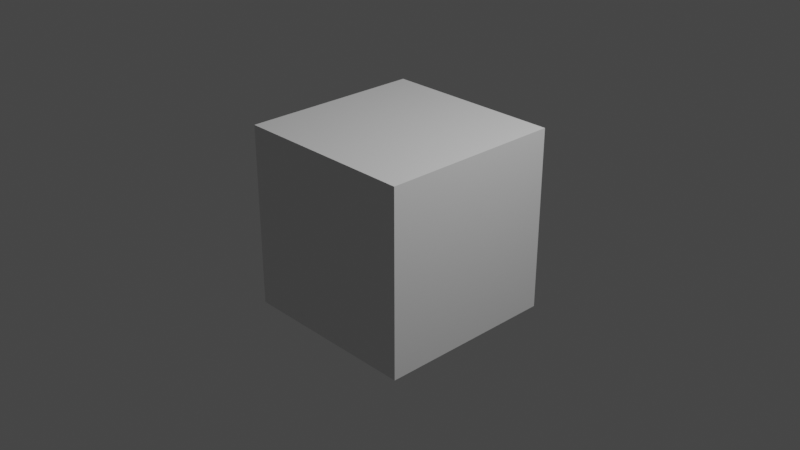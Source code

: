 # Source: worksheet11_0a.blend  (saved by Blender 3.6.13; exported with 4.5.12 LTS)
import bpy
from mathutils import Matrix  # noqa: F401  (used for matrix-valued properties, if any)

bpy.ops.wm.read_factory_settings(use_empty=True)
scene = bpy.context.scene
scene.name = 'Scene'

# ---- collections
col_collection = bpy.data.collections.new('Collection'); scene.collection.children.link(col_collection)

# ---- materials (node trees are filled in below, after node groups)
mat_material = bpy.data.materials.new('Material')
mat_material.alpha_threshold = 0.0
mat_material.roughness = 0.5
mat_material.line_color = (0.0, 0.0, 0.0, 1.0)

# ---- material node trees
mat_material.use_nodes = True; mat_material.node_tree.nodes.clear()
_N = mat_material.node_tree.nodes; _L = mat_material.node_tree.links
n0 = _N.new('ShaderNodeOutputMaterial'); n0.name = 'Material Output'; n0.location = (300, 300)
n1 = _N.new('ShaderNodeBsdfPrincipled'); n1.name = 'Principled BSDF'; n1.location = (10, 300)
n1.distribution = 'GGX'
n1.subsurface_method = 'RANDOM_WALK_SKIN'
n1.inputs[3].default_value = 1.45
n1.inputs[27].default_value = (0.0, 0.0, 0.0, 1.0)
n1.inputs[28].default_value = 1.0
_L.new(n1.outputs[0], n0.inputs[0])
n0.is_active_output = True

# ---- world
world_world = bpy.data.worlds.new('World'); scene.world = world_world
world_world.use_nodes = True; world_world.node_tree.nodes.clear()
_N = world_world.node_tree.nodes; _L = world_world.node_tree.links
n0 = _N.new('ShaderNodeOutputWorld'); n0.name = 'World Output'; n0.location = (300, 300)
n1 = _N.new('ShaderNodeBackground'); n1.name = 'Background'; n1.location = (10, 300)
n1.inputs[0].default_value = (0.05088, 0.05088, 0.05088, 1.0)
_L.new(n1.outputs[0], n0.inputs[0])
n0.is_active_output = True
world_world.color = (0.05088, 0.05088, 0.05088)
world_world.use_sun_shadow = False
world_world.sun_shadow_jitter_overblur = 0.0

# ---- cameras
cam_camera = bpy.data.cameras.new('Camera')
cam_camera.clip_end = 100.0
cam_camera.ortho_scale = 7.314

# ---- lights
light_light = bpy.data.lights.new('Light', 'POINT')
light_light.transmission_factor = 0.0
light_light.energy = 1000.0
light_light.shadow_soft_size = 0.1
light_light.shadow_maximum_resolution = 0.006
light_light.use_absolute_resolution = True

# ---- meshes
me_cube = bpy.data.meshes.new('Cube')
me_cube.from_pydata([(1.0, 1.0, 1.0), (1.0, 1.0, -1.0), (1.0, -1.0, 1.0), (1.0, -1.0, -1.0), (-1.0, 1.0, 1.0), (-1.0, 1.0, -1.0), (-1.0, -1.0, 1.0), (-1.0, -1.0, -1.0)], [], [(0, 4, 6, 2), (3, 2, 6, 7), (7, 6, 4, 5), (5, 1, 3, 7), (1, 0, 2, 3), (5, 4, 0, 1)])
_uv = me_cube.uv_layers.new(name='UVMap')
_uv.uv.foreach_set('vector', [0.625, 0.5, 0.875, 0.5, 0.875, 0.75, 0.625, 0.75, 0.375, 0.75, 0.625, 0.75, 0.625, 1.0, 0.375, 1.0, 0.375, 0.0, 0.625, 0.0, 0.625, 0.25, 0.375, 0.25, 0.125, 0.5, 0.375, 0.5, 0.375, 0.75, 0.125, 0.75, 0.375, 0.5, 0.625, 0.5, 0.625, 0.75, 0.375, 0.75, 0.375, 0.25, 0.625, 0.25, 0.625, 0.5, 0.375, 0.5])
me_cube.materials.append(mat_material)
me_cube.use_mirror_vertex_groups = False
me_cube.update()

# ---- objects
ob_cube = bpy.data.objects.new('Cube', me_cube)
ob_light = bpy.data.objects.new('Light', light_light)
ob_camera = bpy.data.objects.new('Camera', cam_camera)

# ---- transforms, parenting, visibility, modifiers, constraints
ob_cube.location = (0.0, 0.0, 0.0)
ob_cube.lock_rotations_4d = False
ob_cube.empty_display_type = 'ARROWS'
ob_cube.lineart.crease_threshold = 0.0
ob_light.location = (4.076, 1.005, 5.904)
ob_light.rotation_euler = (0.6503, 0.05522, 1.866)
ob_light.lock_rotations_4d = False
ob_light.empty_display_type = 'ARROWS'
ob_light.color = (0.0, 0.0, 0.0, 0.0)
ob_light.lineart.crease_threshold = 0.0
ob_camera.location = (7.359, -6.926, 4.958)
ob_camera.rotation_euler = (1.109, 0.0, 0.8149)
ob_camera.lock_rotations_4d = False
ob_camera.empty_display_type = 'ARROWS'
ob_camera.color = (0.0, 0.0, 0.0, 0.0)
ob_camera.display_type = 'WIRE'
ob_camera.lineart.crease_threshold = 0.0

# ---- collection membership
col_collection.objects.link(ob_cube)
col_collection.objects.link(ob_light)
col_collection.objects.link(ob_camera)

# ---- scene / render settings (as saved in the file)
scene.camera = ob_camera
scene.frame_start = 1; scene.frame_end = 250; scene.frame_set(1)
scene.render.engine = 'CYCLES'
scene.cycles.sampling_pattern = 'TABULATED_SOBOL'
scene.view_settings.view_transform = 'Filmic'
bpy.context.view_layer.update()
